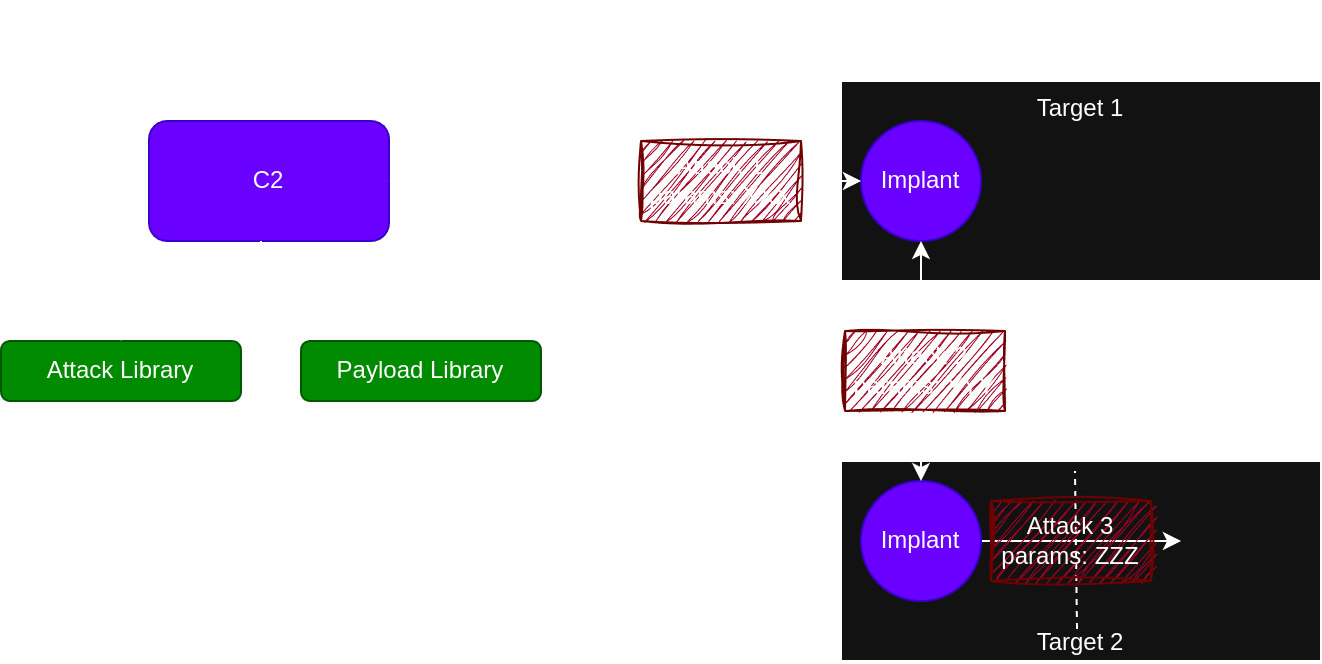

The diagram above was exported from draw.io. Its source (the exported page's mxGraphModel, read from the mxfile embedded in the PNG):
<mxGraphModel dx="2066" dy="1204" grid="1" gridSize="10" guides="1" tooltips="1" connect="1" arrows="1" fold="1" page="1" pageScale="1" pageWidth="827" pageHeight="1169" background="none" math="0" shadow="0">
  <root>
    <mxCell id="0" />
    <mxCell id="1" parent="0" />
    <mxCell id="LXYGfnqAuDUy1nxx3ThJ-2" value="" style="endArrow=none;dashed=1;html=1;rounded=1;labelBackgroundColor=none;fontColor=default;" parent="1" edge="1">
      <mxGeometry width="50" height="50" relative="1" as="geometry">
        <mxPoint x="400" y="380" as="sourcePoint" />
        <mxPoint x="400" y="80" as="targetPoint" />
      </mxGeometry>
    </mxCell>
    <mxCell id="LXYGfnqAuDUy1nxx3ThJ-4" value="Threat Actor" style="text;html=1;align=center;verticalAlign=middle;whiteSpace=wrap;rounded=1;fontSize=16;fontStyle=1;labelBackgroundColor=none;" parent="1" vertex="1">
      <mxGeometry x="154" y="50" width="160" height="30" as="geometry" />
    </mxCell>
    <mxCell id="LXYGfnqAuDUy1nxx3ThJ-5" value="Targets" style="text;html=1;align=center;verticalAlign=middle;whiteSpace=wrap;rounded=1;fontSize=16;fontStyle=1;labelBackgroundColor=none;" parent="1" vertex="1">
      <mxGeometry x="555" y="50" width="160" height="30" as="geometry" />
    </mxCell>
    <mxCell id="06tNZmi-r39IdJmvwRap-35" style="edgeStyle=orthogonalEdgeStyle;rounded=0;orthogonalLoop=1;jettySize=auto;html=1;entryX=0.5;entryY=0;entryDx=0;entryDy=0;" parent="1" source="LXYGfnqAuDUy1nxx3ThJ-6" target="06tNZmi-r39IdJmvwRap-30" edge="1">
      <mxGeometry relative="1" as="geometry">
        <Array as="points">
          <mxPoint x="230" y="200" />
          <mxPoint x="310" y="200" />
        </Array>
      </mxGeometry>
    </mxCell>
    <mxCell id="LXYGfnqAuDUy1nxx3ThJ-6" value="C2" style="rounded=1;whiteSpace=wrap;html=1;labelBackgroundColor=none;fillColor=#6a00ff;fontColor=#ffffff;strokeColor=#3700CC;" parent="1" vertex="1">
      <mxGeometry x="174" y="110" width="120" height="60" as="geometry" />
    </mxCell>
    <mxCell id="06tNZmi-r39IdJmvwRap-13" value="Attack Library" style="rounded=1;whiteSpace=wrap;html=1;fillColor=#008a00;fontColor=#ffffff;strokeColor=#005700;" parent="1" vertex="1">
      <mxGeometry x="100" y="220" width="120" height="30" as="geometry" />
    </mxCell>
    <mxCell id="06tNZmi-r39IdJmvwRap-30" value="Payload Library" style="rounded=1;whiteSpace=wrap;html=1;fillColor=#008a00;fontColor=#ffffff;strokeColor=#005700;" parent="1" vertex="1">
      <mxGeometry x="250" y="220" width="120" height="30" as="geometry" />
    </mxCell>
    <mxCell id="06tNZmi-r39IdJmvwRap-28" value="" style="edgeStyle=orthogonalEdgeStyle;rounded=0;orthogonalLoop=1;jettySize=auto;html=1;entryX=0.5;entryY=0;entryDx=0;entryDy=0;" parent="1" source="LXYGfnqAuDUy1nxx3ThJ-6" target="06tNZmi-r39IdJmvwRap-13" edge="1">
      <mxGeometry x="-0.4236" relative="1" as="geometry">
        <Array as="points">
          <mxPoint x="230" y="200" />
          <mxPoint x="160" y="200" />
        </Array>
        <mxPoint as="offset" />
      </mxGeometry>
    </mxCell>
    <mxCell id="o1uICxiQtCbtaV9H7UTH-1" value="Target 1" style="rounded=0;whiteSpace=wrap;html=1;verticalAlign=top;" parent="1" vertex="1">
      <mxGeometry x="520" y="90" width="240" height="100" as="geometry" />
    </mxCell>
    <mxCell id="o1uICxiQtCbtaV9H7UTH-2" value="Target 2" style="rounded=0;whiteSpace=wrap;html=1;verticalAlign=bottom;" parent="1" vertex="1">
      <mxGeometry x="520" y="280" width="240" height="100" as="geometry" />
    </mxCell>
    <mxCell id="o1uICxiQtCbtaV9H7UTH-5" value="Implant" style="ellipse;whiteSpace=wrap;html=1;aspect=fixed;fillColor=#6a00ff;fontColor=#ffffff;strokeColor=#3700CC;" parent="1" vertex="1">
      <mxGeometry x="530" y="110" width="60" height="60" as="geometry" />
    </mxCell>
    <mxCell id="06tNZmi-r39IdJmvwRap-19" value="" style="edgeStyle=orthogonalEdgeStyle;rounded=0;orthogonalLoop=1;jettySize=auto;html=1;entryX=0;entryY=0.5;entryDx=0;entryDy=0;startArrow=classic;startFill=1;" parent="1" source="LXYGfnqAuDUy1nxx3ThJ-6" target="o1uICxiQtCbtaV9H7UTH-5" edge="1">
      <mxGeometry x="-0.6667" relative="1" as="geometry">
        <mxPoint as="offset" />
        <mxPoint x="500" y="140" as="targetPoint" />
      </mxGeometry>
    </mxCell>
    <mxCell id="o1uICxiQtCbtaV9H7UTH-12" style="edgeStyle=orthogonalEdgeStyle;rounded=0;orthogonalLoop=1;jettySize=auto;html=1;entryX=0;entryY=0.5;entryDx=0;entryDy=0;" parent="1" source="o1uICxiQtCbtaV9H7UTH-7" edge="1">
      <mxGeometry relative="1" as="geometry">
        <mxPoint x="690" y="320" as="targetPoint" />
      </mxGeometry>
    </mxCell>
    <mxCell id="o1uICxiQtCbtaV9H7UTH-7" value="Implant" style="ellipse;whiteSpace=wrap;html=1;aspect=fixed;fillColor=#6a00ff;fontColor=#ffffff;strokeColor=#3700CC;" parent="1" vertex="1">
      <mxGeometry x="530" y="290" width="60" height="60" as="geometry" />
    </mxCell>
    <mxCell id="o1uICxiQtCbtaV9H7UTH-3" style="edgeStyle=orthogonalEdgeStyle;rounded=0;orthogonalLoop=1;jettySize=auto;html=1;entryX=0.5;entryY=0;entryDx=0;entryDy=0;startArrow=classic;startFill=1;exitX=0.5;exitY=1;exitDx=0;exitDy=0;" parent="1" source="o1uICxiQtCbtaV9H7UTH-5" target="o1uICxiQtCbtaV9H7UTH-7" edge="1">
      <mxGeometry relative="1" as="geometry" />
    </mxCell>
    <mxCell id="o1uICxiQtCbtaV9H7UTH-10" value="" style="endArrow=none;dashed=1;html=1;rounded=0;entryX=0.5;entryY=0;entryDx=0;entryDy=0;" parent="1" edge="1">
      <mxGeometry width="50" height="50" relative="1" as="geometry">
        <mxPoint x="638" y="364" as="sourcePoint" />
        <mxPoint x="637" y="285" as="targetPoint" />
      </mxGeometry>
    </mxCell>
    <mxCell id="o1uICxiQtCbtaV9H7UTH-18" value="Attack 3&lt;div&gt;params: ZZZ&lt;/div&gt;" style="shape=process;whiteSpace=wrap;html=1;backgroundOutline=1;fillColor=#a20025;fontColor=#ffffff;strokeColor=#6F0000;gradientColor=none;rounded=0;sketch=1;curveFitting=1;jiggle=2;size=0;" parent="1" vertex="1">
      <mxGeometry x="595" y="300" width="80" height="40" as="geometry" />
    </mxCell>
    <mxCell id="o1uICxiQtCbtaV9H7UTH-19" value="Attack 2&lt;div&gt;params: YYY&lt;/div&gt;" style="shape=process;whiteSpace=wrap;html=1;backgroundOutline=1;fillColor=#a20025;fontColor=#ffffff;strokeColor=#6F0000;gradientColor=none;rounded=0;sketch=1;curveFitting=1;jiggle=2;size=0;" parent="1" vertex="1">
      <mxGeometry x="522" y="215" width="80" height="40" as="geometry" />
    </mxCell>
    <mxCell id="o1uICxiQtCbtaV9H7UTH-20" value="Attack 1&lt;div&gt;params: XXX&lt;/div&gt;" style="shape=process;whiteSpace=wrap;html=1;backgroundOutline=1;fillColor=#a20025;fontColor=#ffffff;strokeColor=#6F0000;gradientColor=none;rounded=0;sketch=1;curveFitting=1;jiggle=2;size=0;" parent="1" vertex="1">
      <mxGeometry x="420" y="120" width="80" height="40" as="geometry" />
    </mxCell>
  </root>
</mxGraphModel>